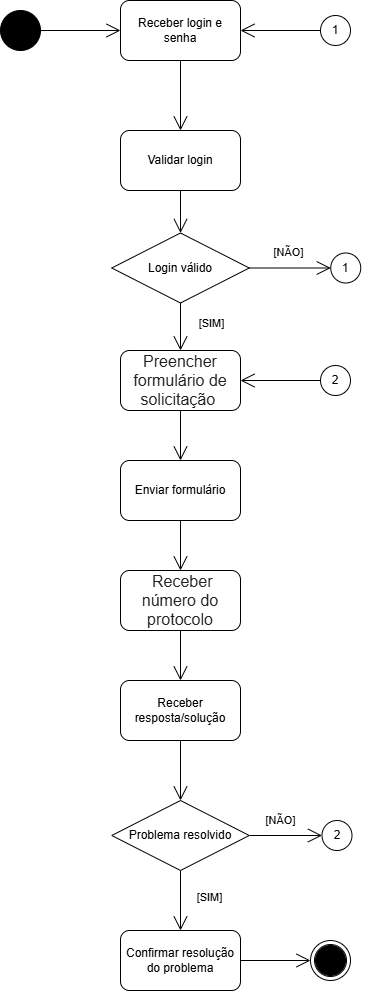

The diagram above was exported from draw.io. Its source (the exported page's mxGraphModel, read from the mxfile embedded in the PNG):
<mxGraphModel dx="1720" dy="785" grid="1" gridSize="10" guides="1" tooltips="1" connect="1" arrows="1" fold="1" page="1" pageScale="1" pageWidth="827" pageHeight="1169" math="0" shadow="0">
  <root>
    <mxCell id="0" />
    <mxCell id="1" parent="0" />
    <mxCell id="OxxapeN_OBO_QG9ZYejC-2" value="" style="ellipse;shape=doubleEllipse;whiteSpace=wrap;html=1;aspect=fixed;fillColor=#000000;" parent="1" vertex="1">
      <mxGeometry x="170" y="30" width="40" height="40" as="geometry" />
    </mxCell>
    <mxCell id="OxxapeN_OBO_QG9ZYejC-3" value="" style="ellipse;shape=doubleEllipse;whiteSpace=wrap;html=1;aspect=fixed;" parent="1" vertex="1">
      <mxGeometry x="480" y="960" width="40" height="40" as="geometry" />
    </mxCell>
    <mxCell id="OxxapeN_OBO_QG9ZYejC-4" value="" style="ellipse;shape=doubleEllipse;whiteSpace=wrap;html=1;aspect=fixed;fillColor=#000000;" parent="1" vertex="1">
      <mxGeometry x="485" y="965" width="30" height="30" as="geometry" />
    </mxCell>
    <mxCell id="OxxapeN_OBO_QG9ZYejC-7" value="" style="endArrow=open;endFill=1;endSize=12;html=1;rounded=0;exitX=1;exitY=0.5;exitDx=0;exitDy=0;entryX=0;entryY=0.5;entryDx=0;entryDy=0;" parent="1" source="OxxapeN_OBO_QG9ZYejC-2" target="OxxapeN_OBO_QG9ZYejC-10" edge="1">
      <mxGeometry width="160" relative="1" as="geometry">
        <mxPoint x="110" y="30" as="sourcePoint" />
        <mxPoint x="120" y="50" as="targetPoint" />
      </mxGeometry>
    </mxCell>
    <mxCell id="OxxapeN_OBO_QG9ZYejC-10" value="Receber login e senha" style="rounded=1;whiteSpace=wrap;html=1;" parent="1" vertex="1">
      <mxGeometry x="290" y="20" width="120" height="60" as="geometry" />
    </mxCell>
    <mxCell id="OxxapeN_OBO_QG9ZYejC-14" value="Login válido" style="rhombus;whiteSpace=wrap;html=1;" parent="1" vertex="1">
      <mxGeometry x="281.25" y="252.5" width="137.5" height="70" as="geometry" />
    </mxCell>
    <mxCell id="OxxapeN_OBO_QG9ZYejC-15" value="" style="endArrow=open;endFill=1;endSize=12;html=1;rounded=0;exitX=0.5;exitY=1;exitDx=0;exitDy=0;entryX=0.5;entryY=0;entryDx=0;entryDy=0;" parent="1" source="OxxapeN_OBO_QG9ZYejC-10" target="OxxapeN_OBO_QG9ZYejC-17" edge="1">
      <mxGeometry width="160" relative="1" as="geometry">
        <mxPoint x="70" y="60" as="sourcePoint" />
        <mxPoint x="130" y="60" as="targetPoint" />
      </mxGeometry>
    </mxCell>
    <mxCell id="OxxapeN_OBO_QG9ZYejC-17" value="Validar login" style="rounded=1;whiteSpace=wrap;html=1;" parent="1" vertex="1">
      <mxGeometry x="290" y="150" width="120" height="60" as="geometry" />
    </mxCell>
    <mxCell id="OxxapeN_OBO_QG9ZYejC-19" value="" style="endArrow=open;endFill=1;endSize=12;html=1;rounded=0;exitX=0.5;exitY=1;exitDx=0;exitDy=0;entryX=0.5;entryY=0;entryDx=0;entryDy=0;" parent="1" source="OxxapeN_OBO_QG9ZYejC-14" target="OxxapeN_OBO_QG9ZYejC-23" edge="1">
      <mxGeometry width="160" relative="1" as="geometry">
        <mxPoint x="357.75" y="247.5" as="sourcePoint" />
        <mxPoint x="347.75" y="387.5" as="targetPoint" />
      </mxGeometry>
    </mxCell>
    <mxCell id="OxxapeN_OBO_QG9ZYejC-20" value="[SIM]" style="edgeLabel;html=1;align=center;verticalAlign=middle;resizable=0;points=[];" parent="OxxapeN_OBO_QG9ZYejC-19" vertex="1" connectable="0">
      <mxGeometry x="-0.1061" y="3" relative="1" as="geometry">
        <mxPoint x="27" y="-2" as="offset" />
      </mxGeometry>
    </mxCell>
    <mxCell id="OxxapeN_OBO_QG9ZYejC-21" value="[NÃO]" style="edgeLabel;html=1;align=center;verticalAlign=middle;resizable=0;points=[];" parent="1" vertex="1" connectable="0">
      <mxGeometry x="547.75" y="272.5030434782608" as="geometry">
        <mxPoint x="-90" y="-1" as="offset" />
      </mxGeometry>
    </mxCell>
    <mxCell id="OxxapeN_OBO_QG9ZYejC-23" value="&lt;span style=&quot;color: rgb(32, 33, 36); font-family: docs-Roboto, Helvetica, Arial, sans-serif; font-size: 16px; text-align: start; background-color: rgb(255, 255, 255);&quot;&gt;Preencher formulário de solicitação&amp;nbsp;&lt;/span&gt;" style="rounded=1;whiteSpace=wrap;html=1;" parent="1" vertex="1">
      <mxGeometry x="290" y="370" width="120" height="60" as="geometry" />
    </mxCell>
    <mxCell id="OxxapeN_OBO_QG9ZYejC-28" value="" style="endArrow=open;endFill=1;endSize=12;html=1;rounded=0;exitX=0.5;exitY=1;exitDx=0;exitDy=0;entryX=0.5;entryY=0;entryDx=0;entryDy=0;" parent="1" source="OxxapeN_OBO_QG9ZYejC-45" target="nUuLqmk9Zx3HdmXWTSoR-13" edge="1">
      <mxGeometry width="160" relative="1" as="geometry">
        <mxPoint x="642.28" y="609.38" as="sourcePoint" />
        <mxPoint x="350" y="960" as="targetPoint" />
      </mxGeometry>
    </mxCell>
    <mxCell id="OxxapeN_OBO_QG9ZYejC-29" value="" style="endArrow=open;endFill=1;endSize=12;html=1;rounded=0;exitX=0.5;exitY=1;exitDx=0;exitDy=0;entryX=0.5;entryY=0;entryDx=0;entryDy=0;" parent="1" source="OxxapeN_OBO_QG9ZYejC-23" target="OxxapeN_OBO_QG9ZYejC-50" edge="1">
      <mxGeometry width="160" relative="1" as="geometry">
        <mxPoint x="1370" y="440" as="sourcePoint" />
        <mxPoint x="350" y="490" as="targetPoint" />
      </mxGeometry>
    </mxCell>
    <mxCell id="OxxapeN_OBO_QG9ZYejC-37" value="1" style="ellipse;whiteSpace=wrap;html=1;aspect=fixed;" parent="1" vertex="1">
      <mxGeometry x="490" y="35" width="30" height="30" as="geometry" />
    </mxCell>
    <mxCell id="OxxapeN_OBO_QG9ZYejC-38" value="" style="endArrow=open;endFill=1;endSize=12;html=1;rounded=0;exitX=0;exitY=0.5;exitDx=0;exitDy=0;entryX=1;entryY=0.5;entryDx=0;entryDy=0;" parent="1" source="OxxapeN_OBO_QG9ZYejC-37" target="OxxapeN_OBO_QG9ZYejC-10" edge="1">
      <mxGeometry width="160" relative="1" as="geometry">
        <mxPoint x="220" y="60" as="sourcePoint" />
        <mxPoint x="300" y="60" as="targetPoint" />
      </mxGeometry>
    </mxCell>
    <mxCell id="OxxapeN_OBO_QG9ZYejC-39" value="1" style="ellipse;whiteSpace=wrap;html=1;aspect=fixed;" parent="1" vertex="1">
      <mxGeometry x="500.25" y="272.5" width="30" height="30" as="geometry" />
    </mxCell>
    <mxCell id="OxxapeN_OBO_QG9ZYejC-45" value="Problema resolvido" style="rhombus;whiteSpace=wrap;html=1;" parent="1" vertex="1">
      <mxGeometry x="281.25" y="820" width="137.5" height="70" as="geometry" />
    </mxCell>
    <mxCell id="OxxapeN_OBO_QG9ZYejC-49" value="[SIM]" style="edgeLabel;html=1;align=center;verticalAlign=middle;resizable=0;points=[];" parent="1" vertex="1" connectable="0">
      <mxGeometry x="390" y="909.9986956521738" as="geometry">
        <mxPoint x="-12" y="6" as="offset" />
      </mxGeometry>
    </mxCell>
    <mxCell id="OxxapeN_OBO_QG9ZYejC-50" value="Enviar formulário" style="rounded=1;whiteSpace=wrap;html=1;" parent="1" vertex="1">
      <mxGeometry x="290" y="480" width="120" height="60" as="geometry" />
    </mxCell>
    <mxCell id="OxxapeN_OBO_QG9ZYejC-51" value="Receber resposta/solução" style="rounded=1;whiteSpace=wrap;html=1;" parent="1" vertex="1">
      <mxGeometry x="290" y="700" width="120" height="60" as="geometry" />
    </mxCell>
    <mxCell id="OxxapeN_OBO_QG9ZYejC-55" value="" style="endArrow=open;endFill=1;endSize=12;html=1;rounded=0;entryX=0.5;entryY=0;entryDx=0;entryDy=0;exitX=0.5;exitY=1;exitDx=0;exitDy=0;" parent="1" source="OxxapeN_OBO_QG9ZYejC-50" target="OxxapeN_OBO_QG9ZYejC-59" edge="1">
      <mxGeometry width="160" relative="1" as="geometry">
        <mxPoint x="1280" y="660" as="sourcePoint" />
        <mxPoint x="1180" y="660" as="targetPoint" />
      </mxGeometry>
    </mxCell>
    <mxCell id="OxxapeN_OBO_QG9ZYejC-59" value="&lt;span style=&quot;color: rgb(32, 33, 36); font-family: docs-Roboto, Helvetica, Arial, sans-serif; font-size: 16px; text-align: start; background-color: rgb(255, 255, 255);&quot;&gt;&amp;nbsp;Receber número do protocolo&lt;/span&gt;" style="rounded=1;whiteSpace=wrap;html=1;" parent="1" vertex="1">
      <mxGeometry x="290" y="590" width="120" height="60" as="geometry" />
    </mxCell>
    <mxCell id="OxxapeN_OBO_QG9ZYejC-63" value="" style="endArrow=open;endFill=1;endSize=12;html=1;rounded=0;exitX=0.5;exitY=1;exitDx=0;exitDy=0;entryX=0.5;entryY=0;entryDx=0;entryDy=0;" parent="1" source="OxxapeN_OBO_QG9ZYejC-59" target="OxxapeN_OBO_QG9ZYejC-51" edge="1">
      <mxGeometry width="160" relative="1" as="geometry">
        <mxPoint x="350" y="750" as="sourcePoint" />
        <mxPoint x="860" y="650" as="targetPoint" />
      </mxGeometry>
    </mxCell>
    <mxCell id="nUuLqmk9Zx3HdmXWTSoR-1" value="" style="endArrow=open;endFill=1;endSize=12;html=1;rounded=0;exitX=0.5;exitY=1;exitDx=0;exitDy=0;entryX=0.5;entryY=0;entryDx=0;entryDy=0;" parent="1" source="OxxapeN_OBO_QG9ZYejC-17" target="OxxapeN_OBO_QG9ZYejC-14" edge="1">
      <mxGeometry width="160" relative="1" as="geometry">
        <mxPoint x="360" y="90" as="sourcePoint" />
        <mxPoint x="360" y="160" as="targetPoint" />
      </mxGeometry>
    </mxCell>
    <mxCell id="nUuLqmk9Zx3HdmXWTSoR-3" value="" style="endArrow=open;endFill=1;endSize=12;html=1;rounded=0;entryX=0.5;entryY=0;entryDx=0;entryDy=0;exitX=0.5;exitY=1;exitDx=0;exitDy=0;" parent="1" source="OxxapeN_OBO_QG9ZYejC-51" target="OxxapeN_OBO_QG9ZYejC-45" edge="1">
      <mxGeometry width="160" relative="1" as="geometry">
        <mxPoint x="360" y="770" as="sourcePoint" />
        <mxPoint x="360" y="710" as="targetPoint" />
      </mxGeometry>
    </mxCell>
    <mxCell id="nUuLqmk9Zx3HdmXWTSoR-4" value="" style="endArrow=open;endFill=1;endSize=12;html=1;rounded=0;exitX=1;exitY=0.5;exitDx=0;exitDy=0;entryX=0;entryY=0.5;entryDx=0;entryDy=0;" parent="1" source="OxxapeN_OBO_QG9ZYejC-14" target="OxxapeN_OBO_QG9ZYejC-39" edge="1">
      <mxGeometry width="160" relative="1" as="geometry">
        <mxPoint x="360" y="220" as="sourcePoint" />
        <mxPoint x="360" y="263" as="targetPoint" />
      </mxGeometry>
    </mxCell>
    <mxCell id="nUuLqmk9Zx3HdmXWTSoR-8" value="[NÃO]" style="edgeLabel;html=1;align=center;verticalAlign=middle;resizable=0;points=[];" parent="1" vertex="1" connectable="0">
      <mxGeometry x="539" y="840.0030434782608" as="geometry">
        <mxPoint x="-90" y="-1" as="offset" />
      </mxGeometry>
    </mxCell>
    <mxCell id="nUuLqmk9Zx3HdmXWTSoR-9" value="2" style="ellipse;whiteSpace=wrap;html=1;aspect=fixed;" parent="1" vertex="1">
      <mxGeometry x="491.5" y="840" width="30" height="30" as="geometry" />
    </mxCell>
    <mxCell id="nUuLqmk9Zx3HdmXWTSoR-10" value="" style="endArrow=open;endFill=1;endSize=12;html=1;rounded=0;exitX=1;exitY=0.5;exitDx=0;exitDy=0;entryX=0;entryY=0.5;entryDx=0;entryDy=0;" parent="1" source="OxxapeN_OBO_QG9ZYejC-45" target="nUuLqmk9Zx3HdmXWTSoR-9" edge="1">
      <mxGeometry width="160" relative="1" as="geometry">
        <mxPoint x="520" y="855.5" as="sourcePoint" />
        <mxPoint x="461" y="830.5" as="targetPoint" />
      </mxGeometry>
    </mxCell>
    <mxCell id="nUuLqmk9Zx3HdmXWTSoR-11" value="2" style="ellipse;whiteSpace=wrap;html=1;aspect=fixed;" parent="1" vertex="1">
      <mxGeometry x="490" y="385" width="30" height="30" as="geometry" />
    </mxCell>
    <mxCell id="nUuLqmk9Zx3HdmXWTSoR-12" value="" style="endArrow=open;endFill=1;endSize=12;html=1;rounded=0;exitX=0;exitY=0.5;exitDx=0;exitDy=0;entryX=1;entryY=0.5;entryDx=0;entryDy=0;" parent="1" source="nUuLqmk9Zx3HdmXWTSoR-11" target="OxxapeN_OBO_QG9ZYejC-23" edge="1">
      <mxGeometry width="160" relative="1" as="geometry">
        <mxPoint x="247.75" y="410" as="sourcePoint" />
        <mxPoint x="437.75" y="400" as="targetPoint" />
      </mxGeometry>
    </mxCell>
    <mxCell id="nUuLqmk9Zx3HdmXWTSoR-13" value="Confirmar resolução do problema" style="rounded=1;whiteSpace=wrap;html=1;" parent="1" vertex="1">
      <mxGeometry x="290" y="950" width="120" height="60" as="geometry" />
    </mxCell>
    <mxCell id="nUuLqmk9Zx3HdmXWTSoR-14" value="" style="endArrow=open;endFill=1;endSize=12;html=1;rounded=0;exitX=1;exitY=0.5;exitDx=0;exitDy=0;entryX=0;entryY=0.5;entryDx=0;entryDy=0;" parent="1" source="nUuLqmk9Zx3HdmXWTSoR-13" target="OxxapeN_OBO_QG9ZYejC-3" edge="1">
      <mxGeometry width="160" relative="1" as="geometry">
        <mxPoint x="360" y="900" as="sourcePoint" />
        <mxPoint x="360" y="960" as="targetPoint" />
      </mxGeometry>
    </mxCell>
  </root>
</mxGraphModel>